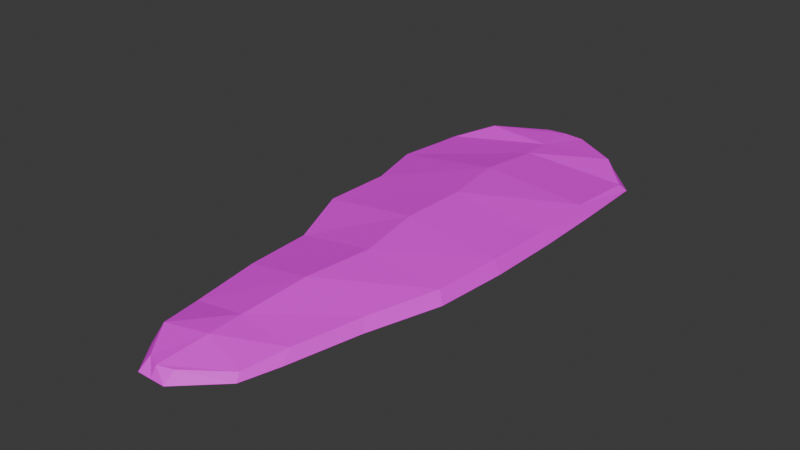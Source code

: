 # Source: SleepingBag01.blend  (saved by Blender 4.2.66; exported with 4.5.12 LTS)
import bpy
from mathutils import Matrix  # noqa: F401  (used for matrix-valued properties, if any)

bpy.ops.wm.read_factory_settings(use_empty=True)
scene = bpy.context.scene
scene.name = 'Scene'

# ---- collections
col_collection = bpy.data.collections.new('Collection'); scene.collection.children.link(col_collection)

# ---- images (referenced by path relative to the original .blend; pixels are not part of the script)
import os
ASSET_DIR = os.environ.get("B2B_ASSET_DIR", "")  # directory of the original .blend (textures are referenced by path, not embedded)
HERE = os.path.dirname(os.path.abspath(__file__))  # packed textures are extracted next to this script under _unpacked/

def load_image(name, relpath, width, height, colorspace="sRGB"):
    """Load a texture the original file referenced (path relative to the .blend, or extracted next to this script)."""
    p = next((c for c in (os.path.join(HERE, relpath), os.path.join(ASSET_DIR, relpath)) if relpath and os.path.exists(c)), "")
    if p:
        img = bpy.data.images.load(p, check_existing=True)
        img.name = name
    else:  # same state as the original file: an image datablock whose file is absent (Cycles renders it pink)
        img = bpy.data.images.new(name, width, height)
        img.source = "FILE"
        img.filepath = "//" + (relpath or name)
    img.colorspace_settings.name = colorspace
    return img
img_sleepingbag01_a_jpg = load_image('SleepingBag01_a.jpg', 'SleepingBag01_a.jpg', 1024, 1024, 'sRGB')

# ---- materials (node trees are filled in below, after node groups)
mat_material = bpy.data.materials.new('Material')
mat_material.alpha_threshold = 0.0
mat_material.use_transparent_shadow = False
mat_material.roughness = 0.5
mat_material.line_color = (0.0, 0.0, 0.0, 1.0)

# ---- material node trees
mat_material.use_nodes = True; mat_material.node_tree.nodes.clear()
_N = mat_material.node_tree.nodes; _L = mat_material.node_tree.links
n0 = _N.new('ShaderNodeOutputMaterial'); n0.name = 'Material Output'; n0.location = (300, 300)
n1 = _N.new('ShaderNodeBsdfPrincipled'); n1.name = 'Principled BSDF'; n1.location = (10, 300)
n1.inputs[3].default_value = 1.45
n2 = _N.new('ShaderNodeTexImage'); n2.name = 'Image Texture'; n2.location = (-280, 280)
n2.image = img_sleepingbag01_a_jpg
n2.interpolation = 'Closest'
_L.new(n1.outputs[0], n0.inputs[0])
_L.new(n2.outputs[0], n1.inputs[0])
n0.is_active_output = True

# ---- world
world_world = bpy.data.worlds.new('World'); scene.world = world_world
world_world.use_nodes = True; world_world.node_tree.nodes.clear()
_N = world_world.node_tree.nodes; _L = world_world.node_tree.links
n0 = _N.new('ShaderNodeOutputWorld'); n0.name = 'World Output'; n0.location = (300, 300)
n1 = _N.new('ShaderNodeBackground'); n1.name = 'Background'; n1.location = (10, 300)
n1.inputs[0].default_value = (0.05088, 0.05088, 0.05088, 1.0)
_L.new(n1.outputs[0], n0.inputs[0])
n0.is_active_output = True
world_world.color = (0.05088, 0.05088, 0.05088)
world_world.sun_shadow_jitter_overblur = 0.0

# ---- meshes
me_cube_001 = bpy.data.meshes.new('Cube.001')
me_cube_001.from_pydata([(-0.226, -2.232, 0.0), (-0.2172, -2.138, 0.07506), (-0.3268, 2.33, 0.0), (-0.312, 2.263, 0.08739), (0.002888, -2.232, 0.0), (-0.002102, -2.138, 0.06466), (0.02494, 2.33, 0.0), (0.01863, 2.263, 0.08739), (-0.9792, 1.777, 0.0), (-1.023, 1.204, 0.0), (-0.8321, 0.6317, 0.0), (-0.847, 0.05907, 0.0), (-0.6144, -0.5136, 0.0), (-0.5678, -1.086, 0.0), (-0.4993, -1.659, 0.0), (-0.474, -1.556, 0.07733), (-0.5384, -1.017, 0.09214), (-0.5822, -0.4792, 0.07542), (-0.8008, 0.05896, 0.09493), (-0.7868, 0.5971, 0.09475), (-0.9658, 1.135, 0.05319), (-0.925, 1.744, 0.02962), (0.3828, -1.659, 0.0), (0.512, -1.086, 0.0), (0.6849, -0.5136, 0.0), (0.7354, 0.05907, 0.0), (0.7484, 0.6317, 0.0), (0.7437, 1.204, 0.0), (0.7281, 1.777, 0.0), (0.6795, 1.744, 0.05008), (0.6941, 1.135, 0.109), (0.6985, 0.5971, 0.09321), (0.6863, 0.05896, 0.103), (0.6388, -0.4792, 0.0937), (0.4764, -1.017, 0.08279), (0.3549, -1.556, 0.0745), (-0.4061, -1.989, 0.0), (0.2789, -1.893, 0.04381), (-0.3864, -1.893, 0.1141), (0.3019, -1.945, 0.0), (-0.7099, 2.013, 0.1004), (0.4476, 2.063, 0.0), (-0.7503, 2.063, 0.0), (0.4158, 2.013, 0.1009), (-0.1509, 2.33, 0.0), (-0.1467, 2.263, 0.09546), (-0.1116, -2.232, 0.0), (-0.1097, -2.185, 0.07491), (-0.1228, 1.674, 0.1192), (-0.1359, 1.135, 0.1709), (-0.04413, 0.5971, 0.1838), (-0.05724, 0.05896, 0.1887), (0.02834, -0.4792, 0.1743), (-0.03103, -1.017, 0.1772), (-0.05955, -1.556, 0.1398), (-0.05377, -1.825, 0.1342), (-0.1471, 1.943, 0.1017)], [], [(42, 40, 3, 2), (44, 45, 7, 6), (39, 37, 5, 4), (46, 47, 1, 0), (55, 38, 1, 47), (56, 40, 21, 48), (48, 21, 20, 49), (49, 20, 19, 50), (50, 19, 18, 51), (51, 18, 17, 52), (52, 17, 16, 53), (53, 16, 15, 54), (41, 43, 29, 28), (28, 29, 30, 27), (27, 30, 31, 26), (26, 31, 32, 25), (25, 32, 33, 24), (24, 33, 34, 23), (23, 34, 35, 22), (36, 38, 15, 14), (14, 15, 16, 13), (13, 16, 17, 12), (12, 17, 18, 11), (11, 18, 19, 10), (10, 19, 20, 9), (9, 20, 21, 8), (0, 1, 38, 36), (54, 15, 38, 55), (22, 35, 37, 39), (6, 7, 43, 41), (45, 3, 40, 56), (8, 21, 40, 42), (7, 45, 56, 43), (35, 54, 55, 37), (34, 53, 54, 35), (33, 52, 53, 34), (32, 51, 52, 33), (31, 50, 51, 32), (30, 49, 50, 31), (29, 48, 49, 30), (43, 56, 48, 29), (37, 55, 47, 5), (4, 5, 47, 46), (2, 3, 45, 44)])
_uv = me_cube_001.uv_layers.new(name='UVMap')
_uv.uv.foreach_set('vector', [0.1136, 0.9318, 0.1364, 0.9091, 0.3409, 0.9773, 0.3182, 0.9924, 0.4545, 1.0, 0.4545, 0.9848, 0.6364, 0.9773, 0.6364, 0.9924, 0.75, 0.06061, 0.7273, 0.09091, 0.5909, 0.0303, 0.5909, 0.007576, 0.5, 0.007576, 0.5, 0.0303, 0.4091, 0.0303, 0.3864, 0.007576, 0.5227, 0.09091, 0.3636, 0.09848, 0.4091, 0.0303, 0.5, 0.0303, 0.4773, 0.9167, 0.1364, 0.9091, 0.04545, 0.8561, 0.4773, 0.8561, 0.4773, 0.8561, 0.04545, 0.8561, 0.04545, 0.7273, 0.5, 0.7197, 0.5, 0.7197, 0.04545, 0.7273, 0.1591, 0.6136, 0.5455, 0.6061, 0.5455, 0.6061, 0.1591, 0.6136, 0.2045, 0.5, 0.5455, 0.4924, 0.5455, 0.4924, 0.2045, 0.5, 0.2273, 0.3864, 0.5909, 0.3788, 0.5909, 0.3788, 0.2273, 0.3864, 0.2727, 0.2652, 0.5682, 0.2652, 0.5682, 0.2652, 0.2727, 0.2652, 0.3182, 0.1515, 0.5227, 0.1515, 0.8409, 0.947, 0.8182, 0.9318, 0.9773, 0.8712, 1.0, 0.8788, 1.0, 0.8788, 0.9773, 0.8712, 0.9318, 0.7121, 1.0, 0.7273, 1.0, 0.7273, 0.9318, 0.7121, 0.9545, 0.5985, 1.0, 0.6061, 1.0, 0.6061, 0.9545, 0.5985, 0.9545, 0.4848, 1.0, 0.4848, 1.0, 0.4848, 0.9545, 0.4848, 0.9091, 0.3712, 0.9545, 0.3636, 0.9545, 0.3636, 0.9091, 0.3712, 0.8182, 0.2576, 0.8864, 0.2424, 0.8864, 0.2424, 0.8182, 0.2576, 0.7727, 0.1439, 0.8182, 0.1212, 0.3182, 0.06818, 0.3636, 0.09848, 0.3182, 0.1515, 0.2727, 0.1288, 0.2727, 0.1288, 0.3182, 0.1515, 0.2727, 0.2652, 0.2273, 0.25, 0.2273, 0.2576, 0.2727, 0.2652, 0.2273, 0.3864, 0.2045, 0.3788, 0.2045, 0.3712, 0.2273, 0.3864, 0.2045, 0.5, 0.1364, 0.4924, 0.1364, 0.5, 0.2045, 0.5, 0.1591, 0.6136, 0.09091, 0.6212, 0.09091, 0.6212, 0.1591, 0.6136, 0.04545, 0.7273, 0.0, 0.7424, 0.02273, 0.75, 0.04545, 0.7273, 0.04545, 0.8561, 0.0, 0.8636, 0.3864, 0.007576, 0.4091, 0.0303, 0.3636, 0.09848, 0.3182, 0.06061, 0.5227, 0.1515, 0.3182, 0.1515, 0.3636, 0.09848, 0.5227, 0.09091, 0.7955, 0.1136, 0.7727, 0.1439, 0.7273, 0.09091, 0.75, 0.06061, 0.6364, 0.9924, 0.6364, 0.9773, 0.8182, 0.9318, 0.8409, 0.947, 0.4545, 0.9848, 0.3409, 0.9773, 0.1364, 0.9091, 0.4773, 0.9167, 0.0, 0.8636, 0.04545, 0.8561, 0.1364, 0.9091, 0.1136, 0.9318, 0.6364, 0.9773, 0.4545, 0.9848, 0.4773, 0.9167, 0.8182, 0.9318, 0.7727, 0.1439, 0.5227, 0.1515, 0.5227, 0.09091, 0.7273, 0.09091, 0.8182, 0.2576, 0.5682, 0.2652, 0.5227, 0.1515, 0.7727, 0.1439, 0.9091, 0.3712, 0.5909, 0.3788, 0.5682, 0.2652, 0.8182, 0.2576, 0.9545, 0.4848, 0.5455, 0.4924, 0.5909, 0.3788, 0.9091, 0.3712, 0.9545, 0.5985, 0.5455, 0.6061, 0.5455, 0.4924, 0.9545, 0.4848, 0.9318, 0.7121, 0.5, 0.7197, 0.5455, 0.6061, 0.9545, 0.5985, 0.9773, 0.8712, 0.4773, 0.8561, 0.5, 0.7197, 0.9318, 0.7121, 0.8182, 0.9318, 0.4773, 0.9167, 0.4773, 0.8561, 0.9773, 0.8712, 0.7273, 0.09091, 0.5227, 0.09091, 0.5, 0.0303, 0.5909, 0.0303, 0.5909, 0.007576, 0.5909, 0.0303, 0.5, 0.0303, 0.5, 0.007576, 0.3409, 0.9924, 0.3409, 0.9773, 0.4545, 0.9848, 0.4545, 1.0])
me_cube_001.materials.append(mat_material)
me_cube_001.update()

# ---- objects
ob_sleepingbag01 = bpy.data.objects.new('SleepingBag01', me_cube_001)

# ---- transforms, parenting, visibility, modifiers, constraints
ob_sleepingbag01.location = (0.0, 0.0, 0.0)

# ---- collection membership
col_collection.objects.link(ob_sleepingbag01)

# ---- scene / render settings (as saved in the file)
scene.frame_start = 1; scene.frame_end = 250; scene.frame_set(1)
scene.render.engine = 'BLENDER_EEVEE_NEXT'
bpy.context.view_layer.update()

# ---- added for rendering (the .blend has no active camera and no usable light): camera, sun
cam_auto = bpy.data.cameras.new('AutoCamera')
cam_auto.lens = 50.0
cam_auto.sensor_width = 36.0
cam_auto.clip_end = 1000.0
ob_auto_camera = bpy.data.objects.new('AutoCamera', cam_auto)
scene.collection.objects.link(ob_auto_camera)
ob_auto_camera.location = (4.3938, -5.38787, 3.71909)
ob_auto_camera.rotation_euler = (1.09748, -7.21219e-08, 0.694738)
scene.camera = ob_auto_camera
light_auto_sun = bpy.data.lights.new('AutoSun', 'SUN')
light_auto_sun.energy = 3.0
light_auto_sun.angle = 0.0523599
ob_auto_sun = bpy.data.objects.new('AutoSun', light_auto_sun)
scene.collection.objects.link(ob_auto_sun)
ob_auto_sun.rotation_euler = (0.872665, 0.174533, 0.523599)
bpy.context.view_layer.update()

